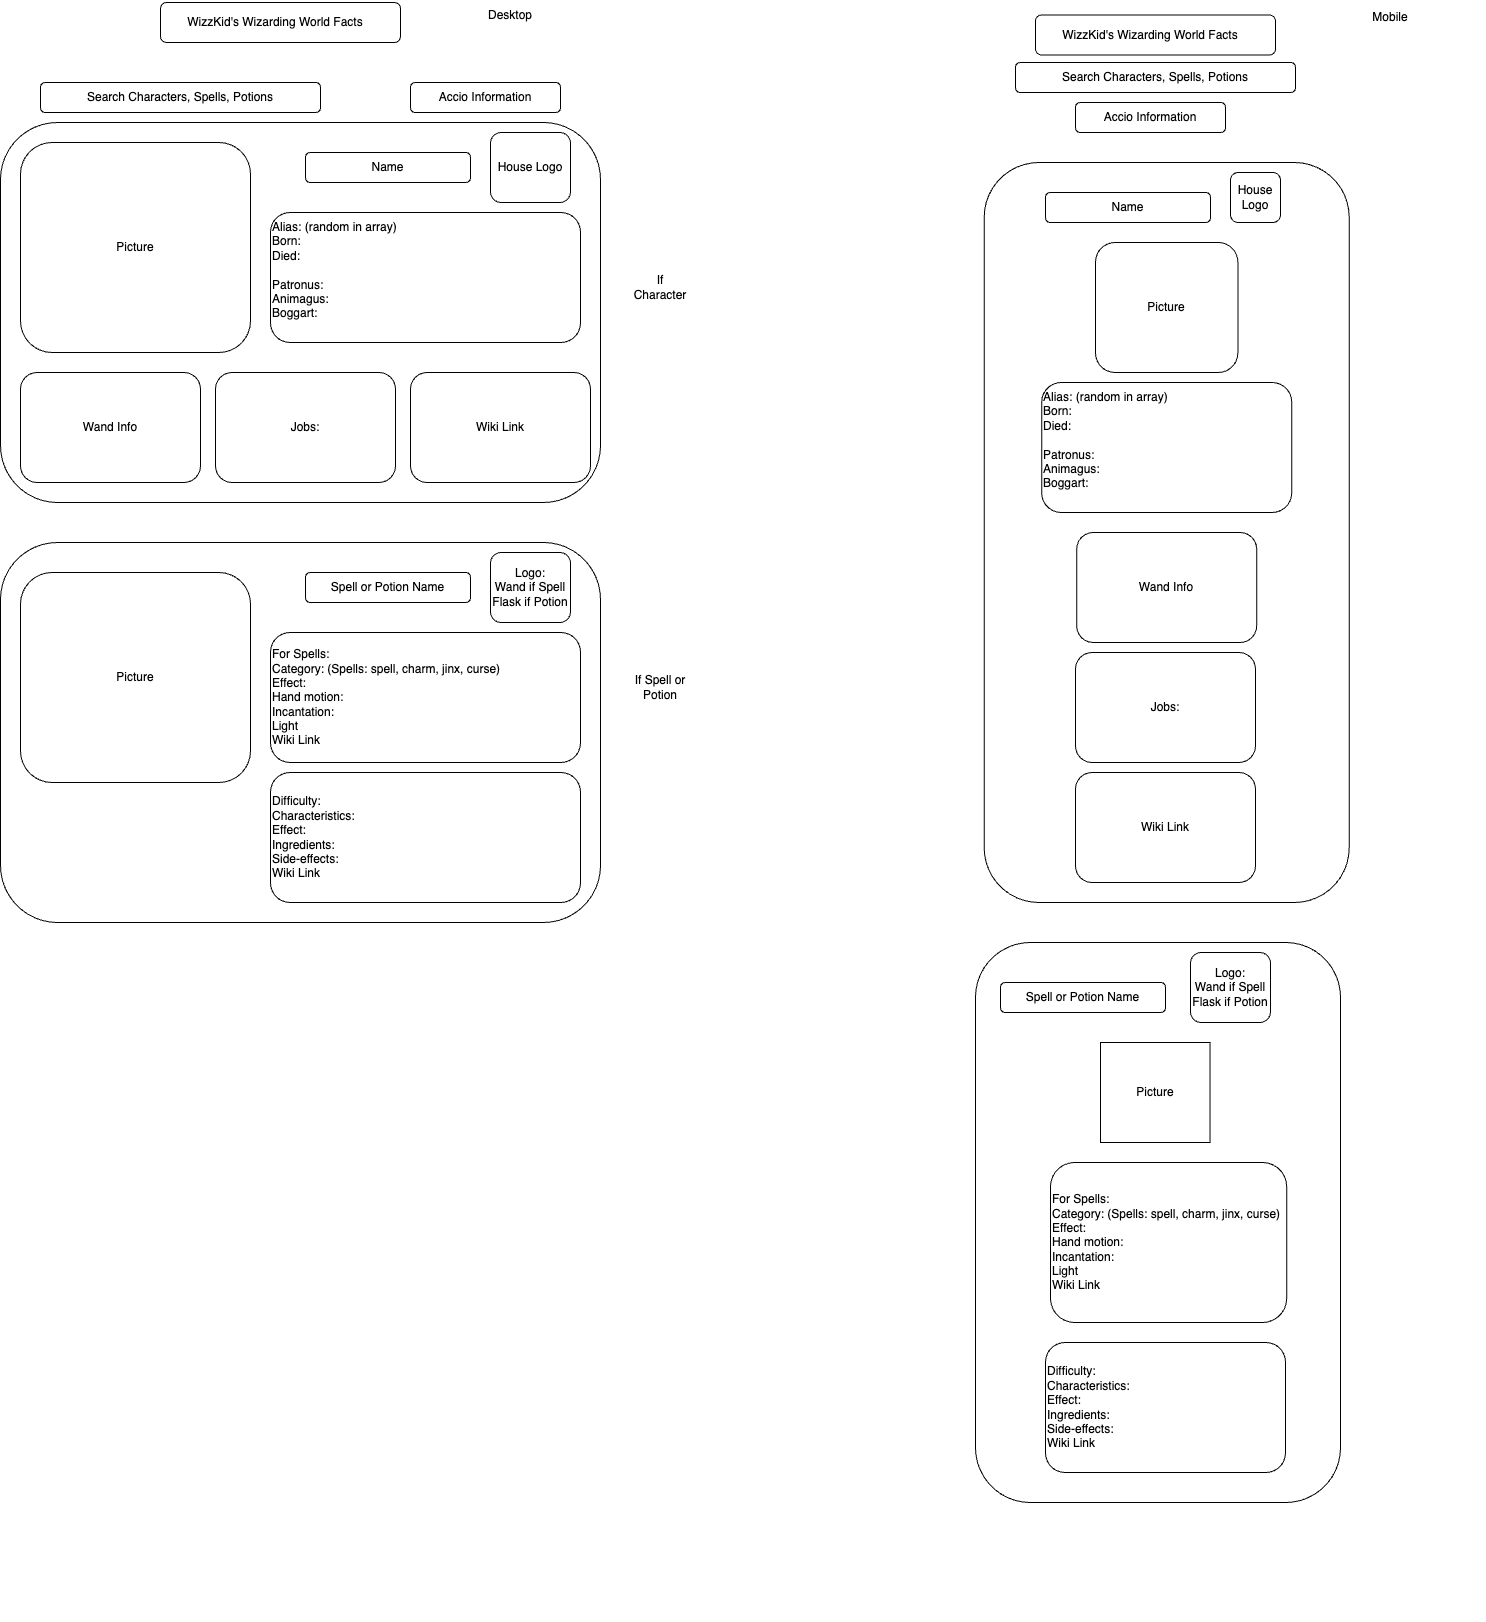

The diagram above was exported from draw.io. Its source (the exported page's mxGraphModel, read from the mxfile embedded in the PNG):
<mxGraphModel dx="1644" dy="731" grid="1" gridSize="10" guides="1" tooltips="1" connect="1" arrows="1" fold="1" page="1" pageScale="1" pageWidth="850" pageHeight="1100" math="0" shadow="0">
  <root>
    <mxCell id="0" />
    <mxCell id="1" parent="0" />
    <mxCell id="hpzABN_XeluOx1sTe_DG-3" value="" style="rounded=1;whiteSpace=wrap;html=1;" vertex="1" parent="1">
      <mxGeometry x="1095" y="980" width="365" height="560" as="geometry" />
    </mxCell>
    <mxCell id="QfR9pYAnZ9dqY4CY7S6--2" value="" style="rounded=1;whiteSpace=wrap;html=1;" parent="1" vertex="1">
      <mxGeometry x="280" y="40" width="240" height="40" as="geometry" />
    </mxCell>
    <mxCell id="QfR9pYAnZ9dqY4CY7S6--3" value="WizzKid's Wizarding World Facts" style="text;html=1;align=center;verticalAlign=middle;whiteSpace=wrap;rounded=0;" parent="1" vertex="1">
      <mxGeometry x="290" y="52.5" width="210" height="15" as="geometry" />
    </mxCell>
    <mxCell id="QfR9pYAnZ9dqY4CY7S6--4" value="Search Characters, Spells, Potions" style="rounded=1;whiteSpace=wrap;html=1;" parent="1" vertex="1">
      <mxGeometry x="160" y="120" width="280" height="30" as="geometry" />
    </mxCell>
    <mxCell id="QfR9pYAnZ9dqY4CY7S6--6" value="Accio Information" style="rounded=1;whiteSpace=wrap;html=1;" parent="1" vertex="1">
      <mxGeometry x="530" y="120" width="150" height="30" as="geometry" />
    </mxCell>
    <mxCell id="QfR9pYAnZ9dqY4CY7S6--15" value="If Character" style="text;html=1;align=center;verticalAlign=middle;whiteSpace=wrap;rounded=0;" parent="1" vertex="1">
      <mxGeometry x="750" y="310" width="60" height="30" as="geometry" />
    </mxCell>
    <mxCell id="QfR9pYAnZ9dqY4CY7S6--18" value="" style="group" parent="1" connectable="0" vertex="1">
      <mxGeometry x="120" y="160" width="600" height="380" as="geometry" />
    </mxCell>
    <mxCell id="QfR9pYAnZ9dqY4CY7S6--1" value="" style="rounded=1;whiteSpace=wrap;html=1;" parent="QfR9pYAnZ9dqY4CY7S6--18" vertex="1">
      <mxGeometry width="600" height="380" as="geometry" />
    </mxCell>
    <mxCell id="QfR9pYAnZ9dqY4CY7S6--7" value="Picture" style="rounded=1;whiteSpace=wrap;html=1;" parent="QfR9pYAnZ9dqY4CY7S6--18" vertex="1">
      <mxGeometry x="20" y="20" width="230" height="210" as="geometry" />
    </mxCell>
    <mxCell id="QfR9pYAnZ9dqY4CY7S6--8" value="Name" style="rounded=1;whiteSpace=wrap;html=1;" parent="QfR9pYAnZ9dqY4CY7S6--18" vertex="1">
      <mxGeometry x="305" y="30" width="165" height="30" as="geometry" />
    </mxCell>
    <mxCell id="QfR9pYAnZ9dqY4CY7S6--9" value="Alias: (random in array)&lt;div&gt;Born:&lt;/div&gt;&lt;div&gt;Died:&lt;/div&gt;&lt;div&gt;&lt;br&gt;&lt;/div&gt;&lt;div&gt;Patronus:&lt;/div&gt;&lt;div&gt;Animagus:&lt;/div&gt;&lt;div&gt;Boggart:&lt;/div&gt;&lt;div&gt;&lt;br&gt;&lt;/div&gt;" style="rounded=1;whiteSpace=wrap;html=1;align=left;" parent="QfR9pYAnZ9dqY4CY7S6--18" vertex="1">
      <mxGeometry x="270" y="90" width="310" height="130" as="geometry" />
    </mxCell>
    <mxCell id="QfR9pYAnZ9dqY4CY7S6--10" value="House Logo" style="rounded=1;whiteSpace=wrap;html=1;" parent="QfR9pYAnZ9dqY4CY7S6--18" vertex="1">
      <mxGeometry x="490" y="10" width="80" height="70" as="geometry" />
    </mxCell>
    <mxCell id="QfR9pYAnZ9dqY4CY7S6--11" value="Wand Info" style="rounded=1;whiteSpace=wrap;html=1;" parent="QfR9pYAnZ9dqY4CY7S6--18" vertex="1">
      <mxGeometry x="20" y="250" width="180" height="110" as="geometry" />
    </mxCell>
    <mxCell id="QfR9pYAnZ9dqY4CY7S6--12" value="Jobs:" style="rounded=1;whiteSpace=wrap;html=1;" parent="QfR9pYAnZ9dqY4CY7S6--18" vertex="1">
      <mxGeometry x="215" y="250" width="180" height="110" as="geometry" />
    </mxCell>
    <mxCell id="QfR9pYAnZ9dqY4CY7S6--13" value="Wiki Link" style="rounded=1;whiteSpace=wrap;html=1;" parent="QfR9pYAnZ9dqY4CY7S6--18" vertex="1">
      <mxGeometry x="410" y="250" width="180" height="110" as="geometry" />
    </mxCell>
    <mxCell id="QfR9pYAnZ9dqY4CY7S6--20" value="" style="group" parent="1" connectable="0" vertex="1">
      <mxGeometry x="120" y="580" width="600" height="380" as="geometry" />
    </mxCell>
    <mxCell id="QfR9pYAnZ9dqY4CY7S6--21" value="" style="rounded=1;whiteSpace=wrap;html=1;" parent="QfR9pYAnZ9dqY4CY7S6--20" vertex="1">
      <mxGeometry width="600" height="380" as="geometry" />
    </mxCell>
    <mxCell id="QfR9pYAnZ9dqY4CY7S6--22" value="Picture" style="rounded=1;whiteSpace=wrap;html=1;" parent="QfR9pYAnZ9dqY4CY7S6--20" vertex="1">
      <mxGeometry x="20" y="30" width="230" height="210" as="geometry" />
    </mxCell>
    <mxCell id="QfR9pYAnZ9dqY4CY7S6--23" value="Spell or Potion Name" style="rounded=1;whiteSpace=wrap;html=1;" parent="QfR9pYAnZ9dqY4CY7S6--20" vertex="1">
      <mxGeometry x="305" y="30" width="165" height="30" as="geometry" />
    </mxCell>
    <mxCell id="QfR9pYAnZ9dqY4CY7S6--24" value="&lt;div&gt;For Spells:&lt;/div&gt;&lt;div&gt;Category: (Spells: spell, charm, jinx, curse)&lt;/div&gt;&lt;div&gt;Effect:&lt;/div&gt;&lt;div&gt;Hand motion:&lt;/div&gt;&lt;div&gt;Incantation:&lt;/div&gt;&lt;div&gt;Light&lt;/div&gt;&lt;div&gt;&lt;span style=&quot;text-align: center;&quot;&gt;Wiki Link&lt;/span&gt;&lt;br&gt;&lt;/div&gt;" style="rounded=1;whiteSpace=wrap;html=1;align=left;" parent="QfR9pYAnZ9dqY4CY7S6--20" vertex="1">
      <mxGeometry x="270" y="90" width="310" height="130" as="geometry" />
    </mxCell>
    <mxCell id="QfR9pYAnZ9dqY4CY7S6--25" value="Logo:&lt;br&gt;Wand if Spell&lt;div&gt;Flask if Potion&lt;/div&gt;" style="rounded=1;whiteSpace=wrap;html=1;" parent="QfR9pYAnZ9dqY4CY7S6--20" vertex="1">
      <mxGeometry x="490" y="10" width="80" height="70" as="geometry" />
    </mxCell>
    <mxCell id="QfR9pYAnZ9dqY4CY7S6--29" value="&lt;div&gt;Difficulty:&lt;/div&gt;&lt;div&gt;Characteristics:&lt;/div&gt;&lt;div&gt;Effect:&lt;/div&gt;&lt;div&gt;&lt;span style=&quot;background-color: initial;&quot;&gt;Ingredients:&lt;/span&gt;&lt;br&gt;&lt;/div&gt;&lt;div&gt;&lt;span style=&quot;text-align: center;&quot;&gt;Side-effects:&lt;/span&gt;&lt;/div&gt;&lt;div&gt;&lt;span style=&quot;text-align: center;&quot;&gt;Wiki Link&lt;/span&gt;&lt;br&gt;&lt;/div&gt;" style="rounded=1;whiteSpace=wrap;html=1;align=left;" parent="QfR9pYAnZ9dqY4CY7S6--20" vertex="1">
      <mxGeometry x="270" y="230" width="310" height="130" as="geometry" />
    </mxCell>
    <mxCell id="QfR9pYAnZ9dqY4CY7S6--30" value="Search Characters, Spells, Potions" style="rounded=1;whiteSpace=wrap;html=1;" parent="1" vertex="1">
      <mxGeometry x="1135" y="100" width="280" height="30" as="geometry" />
    </mxCell>
    <mxCell id="QfR9pYAnZ9dqY4CY7S6--31" value="Accio Information" style="rounded=1;whiteSpace=wrap;html=1;" parent="1" vertex="1">
      <mxGeometry x="1195" y="140" width="150" height="30" as="geometry" />
    </mxCell>
    <mxCell id="QfR9pYAnZ9dqY4CY7S6--32" value="" style="group" parent="1" connectable="0" vertex="1">
      <mxGeometry x="1005" y="330" width="600" height="610" as="geometry" />
    </mxCell>
    <mxCell id="hpzABN_XeluOx1sTe_DG-4" value="" style="rounded=1;whiteSpace=wrap;html=1;" vertex="1" parent="QfR9pYAnZ9dqY4CY7S6--32">
      <mxGeometry x="98.69" y="-130" width="365" height="740" as="geometry" />
    </mxCell>
    <mxCell id="QfR9pYAnZ9dqY4CY7S6--34" value="Picture" style="rounded=1;whiteSpace=wrap;html=1;" parent="QfR9pYAnZ9dqY4CY7S6--32" vertex="1">
      <mxGeometry x="210" y="-50" width="142.38" height="130" as="geometry" />
    </mxCell>
    <mxCell id="QfR9pYAnZ9dqY4CY7S6--36" value="Alias: (random in array)&lt;div&gt;Born:&lt;/div&gt;&lt;div&gt;Died:&lt;/div&gt;&lt;div&gt;&lt;br&gt;&lt;/div&gt;&lt;div&gt;Patronus:&lt;/div&gt;&lt;div&gt;Animagus:&lt;/div&gt;&lt;div&gt;Boggart:&lt;/div&gt;&lt;div&gt;&lt;br&gt;&lt;/div&gt;" style="rounded=1;whiteSpace=wrap;html=1;align=left;" parent="QfR9pYAnZ9dqY4CY7S6--32" vertex="1">
      <mxGeometry x="156.19" y="90" width="250" height="130" as="geometry" />
    </mxCell>
    <mxCell id="QfR9pYAnZ9dqY4CY7S6--38" value="Wand Info" style="rounded=1;whiteSpace=wrap;html=1;" parent="QfR9pYAnZ9dqY4CY7S6--32" vertex="1">
      <mxGeometry x="191.19" y="240" width="180" height="110" as="geometry" />
    </mxCell>
    <mxCell id="QfR9pYAnZ9dqY4CY7S6--41" value="Desktop" style="text;html=1;align=center;verticalAlign=middle;whiteSpace=wrap;rounded=0;" parent="1" vertex="1">
      <mxGeometry x="600" y="38" width="60" height="30" as="geometry" />
    </mxCell>
    <mxCell id="QfR9pYAnZ9dqY4CY7S6--42" value="" style="rounded=1;whiteSpace=wrap;html=1;" parent="1" vertex="1">
      <mxGeometry x="1155" y="52.5" width="240" height="40" as="geometry" />
    </mxCell>
    <mxCell id="QfR9pYAnZ9dqY4CY7S6--43" value="WizzKid's Wizarding World Facts" style="text;html=1;align=center;verticalAlign=middle;whiteSpace=wrap;rounded=0;" parent="1" vertex="1">
      <mxGeometry x="1165" y="65" width="210" height="15" as="geometry" />
    </mxCell>
    <mxCell id="QfR9pYAnZ9dqY4CY7S6--35" value="Name" style="rounded=1;whiteSpace=wrap;html=1;" parent="1" vertex="1">
      <mxGeometry x="1165" y="230" width="165" height="30" as="geometry" />
    </mxCell>
    <mxCell id="QfR9pYAnZ9dqY4CY7S6--37" value="House Logo" style="rounded=1;whiteSpace=wrap;html=1;" parent="1" vertex="1">
      <mxGeometry x="1350" y="210" width="50" height="50" as="geometry" />
    </mxCell>
    <mxCell id="QfR9pYAnZ9dqY4CY7S6--39" value="Jobs:" style="rounded=1;whiteSpace=wrap;html=1;" parent="1" vertex="1">
      <mxGeometry x="1195" y="690" width="180" height="110" as="geometry" />
    </mxCell>
    <mxCell id="QfR9pYAnZ9dqY4CY7S6--40" value="Wiki Link" style="rounded=1;whiteSpace=wrap;html=1;" parent="1" vertex="1">
      <mxGeometry x="1195" y="810" width="180" height="110" as="geometry" />
    </mxCell>
    <mxCell id="QfR9pYAnZ9dqY4CY7S6--45" value="" style="group" parent="1" connectable="0" vertex="1">
      <mxGeometry x="975" y="1280" width="600" height="380" as="geometry" />
    </mxCell>
    <mxCell id="QfR9pYAnZ9dqY4CY7S6--51" value="&lt;div&gt;Difficulty:&lt;/div&gt;&lt;div&gt;Characteristics:&lt;/div&gt;&lt;div&gt;Effect:&lt;/div&gt;&lt;div&gt;&lt;span style=&quot;background-color: initial;&quot;&gt;Ingredients:&lt;/span&gt;&lt;br&gt;&lt;/div&gt;&lt;div&gt;&lt;span style=&quot;text-align: center;&quot;&gt;Side-effects:&lt;/span&gt;&lt;/div&gt;&lt;div&gt;&lt;span style=&quot;text-align: center;&quot;&gt;Wiki Link&lt;/span&gt;&lt;br&gt;&lt;/div&gt;" style="rounded=1;whiteSpace=wrap;html=1;align=left;" parent="QfR9pYAnZ9dqY4CY7S6--45" vertex="1">
      <mxGeometry x="190" y="100" width="240" height="130" as="geometry" />
    </mxCell>
    <mxCell id="QfR9pYAnZ9dqY4CY7S6--48" value="Spell or Potion Name" style="rounded=1;whiteSpace=wrap;html=1;" parent="1" vertex="1">
      <mxGeometry x="1120" y="1020" width="165" height="30" as="geometry" />
    </mxCell>
    <mxCell id="QfR9pYAnZ9dqY4CY7S6--50" value="Logo:&lt;br&gt;Wand if Spell&lt;div&gt;Flask if Potion&lt;/div&gt;" style="rounded=1;whiteSpace=wrap;html=1;" parent="1" vertex="1">
      <mxGeometry x="1310" y="990" width="80" height="70" as="geometry" />
    </mxCell>
    <mxCell id="QfR9pYAnZ9dqY4CY7S6--47" value="Picture" style="rounded=1;whiteSpace=wrap;html=1;arcSize=0;" parent="1" vertex="1">
      <mxGeometry x="1220" y="1080" width="109.52" height="100" as="geometry" />
    </mxCell>
    <mxCell id="QfR9pYAnZ9dqY4CY7S6--49" value="&lt;div&gt;For Spells:&lt;/div&gt;&lt;div&gt;Category: (Spells: spell, charm, jinx, curse)&lt;/div&gt;&lt;div&gt;Effect:&lt;/div&gt;&lt;div&gt;Hand motion:&lt;/div&gt;&lt;div&gt;Incantation:&lt;/div&gt;&lt;div&gt;Light&lt;/div&gt;&lt;div&gt;&lt;span style=&quot;text-align: center;&quot;&gt;Wiki Link&lt;/span&gt;&lt;br&gt;&lt;/div&gt;" style="rounded=1;whiteSpace=wrap;html=1;align=left;" parent="1" vertex="1">
      <mxGeometry x="1170" y="1200" width="236.15" height="160" as="geometry" />
    </mxCell>
    <mxCell id="QfR9pYAnZ9dqY4CY7S6--52" value="Mobile" style="text;html=1;align=center;verticalAlign=middle;whiteSpace=wrap;rounded=0;" parent="1" vertex="1">
      <mxGeometry x="1480" y="40" width="60" height="30" as="geometry" />
    </mxCell>
    <mxCell id="hpzABN_XeluOx1sTe_DG-1" value="If Spell or Potion" style="text;html=1;align=center;verticalAlign=middle;whiteSpace=wrap;rounded=0;" vertex="1" parent="1">
      <mxGeometry x="750" y="710" width="60" height="30" as="geometry" />
    </mxCell>
  </root>
</mxGraphModel>